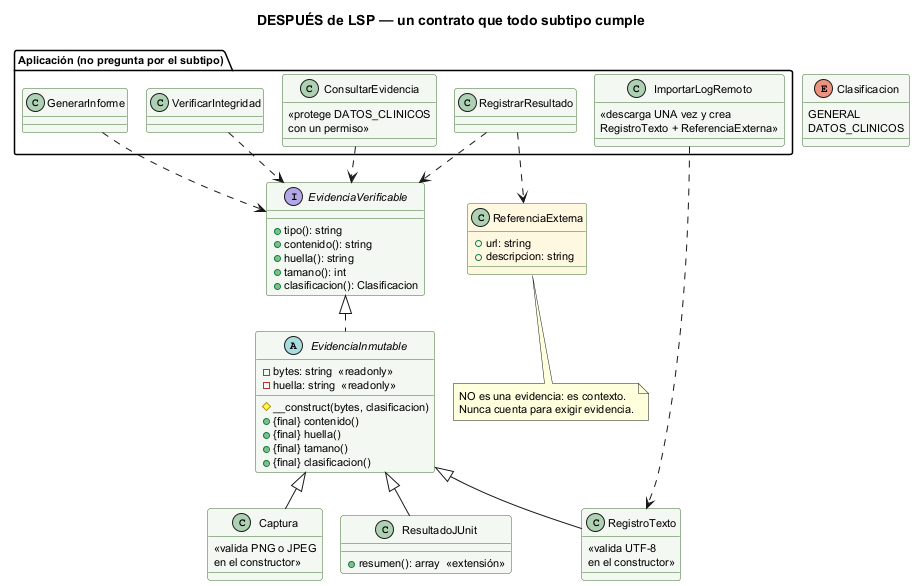

The diagram above was rendered by PlantUML. Its source (embedded in the PNG):
@startuml semana-02-clases-despues
!pragma layout smetana
title DESPUÉS de LSP — un contrato que todo subtipo cumple
skinparam defaultFontSize 11
skinparam classBackgroundColor #F4F8F2
skinparam classBorderColor #3B6E2E

interface EvidenciaVerificable {
  +tipo(): string
  +contenido(): string
  +huella(): string
  +tamano(): int
  +clasificacion(): Clasificacion
}
abstract class EvidenciaInmutable {
  -bytes: string  «readonly»
  -huella: string  «readonly»
  #__construct(bytes, clasificacion)
  +{final} contenido()
  +{final} huella()
  +{final} tamano()
  +{final} clasificacion()
}
EvidenciaVerificable <|.. EvidenciaInmutable

class Captura {
  «valida PNG o JPEG
  en el constructor»
}
class RegistroTexto {
  «valida UTF-8
  en el constructor»
}
class ResultadoJUnit {
  +resumen(): array  «extensión»
}
EvidenciaInmutable <|-- Captura
EvidenciaInmutable <|-- RegistroTexto
EvidenciaInmutable <|-- ResultadoJUnit

enum Clasificacion {
  GENERAL
  DATOS_CLINICOS
}

class ReferenciaExterna #FFF8E1 {
  +url: string
  +descripcion: string
}
note bottom of ReferenciaExterna
  NO es una evidencia: es contexto.
  Nunca cuenta para exigir evidencia.
end note

package "Aplicación (no pregunta por el subtipo)" {
  class RegistrarResultado
  class VerificarIntegridad
  class GenerarInforme
  class ConsultarEvidencia {
    «protege DATOS_CLINICOS
    con un permiso»
  }
  class ImportarLogRemoto {
    «descarga UNA vez y crea
    RegistroTexto + ReferenciaExterna»
  }
}
RegistrarResultado ..> EvidenciaVerificable
RegistrarResultado ..> ReferenciaExterna
VerificarIntegridad ..> EvidenciaVerificable
GenerarInforme ..> EvidenciaVerificable
ConsultarEvidencia ..> EvidenciaVerificable
ImportarLogRemoto ..> RegistroTexto
@enduml